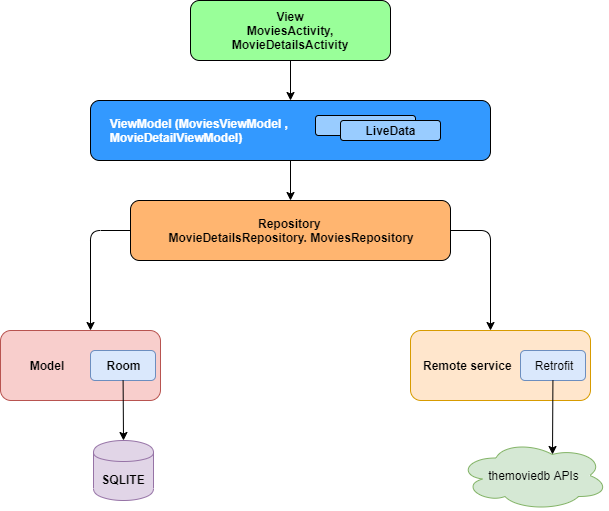

The diagram above was exported from draw.io. Its source (the exported page's mxGraphModel, read from the mxfile embedded in the PNG):
<mxGraphModel dx="1010" dy="352" grid="1" gridSize="10" guides="1" tooltips="1" connect="1" arrows="1" fold="1" page="1" pageScale="1" pageWidth="850" pageHeight="1100" math="0" shadow="0">
  <root>
    <mxCell id="0" />
    <mxCell id="1" parent="0" />
    <mxCell id="FweeH6bo6kTLRYqJTeou-1" value="&lt;b&gt;View&lt;br&gt;MoviesActivity, MovieDetailsActivity&lt;/b&gt;&lt;br&gt;" style="rounded=1;whiteSpace=wrap;html=1;fillColor=#99FF99;" vertex="1" parent="1">
      <mxGeometry x="300" y="240" width="200" height="60" as="geometry" />
    </mxCell>
    <mxCell id="FweeH6bo6kTLRYqJTeou-2" value="&lt;b&gt;&lt;font color=&quot;#ffffff&quot;&gt;&amp;nbsp; &amp;nbsp; &amp;nbsp;ViewModel (&lt;span&gt;MoviesViewModel ,&lt;br&gt;&amp;nbsp; &amp;nbsp; &amp;nbsp;&lt;/span&gt;&lt;span&gt;MovieDetailViewModel)&lt;/span&gt;&lt;/font&gt;&lt;/b&gt;" style="rounded=1;whiteSpace=wrap;html=1;fillColor=#3399FF;gradientColor=none;align=left;" vertex="1" parent="1">
      <mxGeometry x="200" y="340" width="400" height="60" as="geometry" />
    </mxCell>
    <mxCell id="FweeH6bo6kTLRYqJTeou-3" value="" style="endArrow=classic;html=1;exitX=0.438;exitY=0.993;exitDx=0;exitDy=0;exitPerimeter=0;" edge="1" parent="1" source="FweeH6bo6kTLRYqJTeou-1" target="FweeH6bo6kTLRYqJTeou-2">
      <mxGeometry width="50" height="50" relative="1" as="geometry">
        <mxPoint x="320" y="470" as="sourcePoint" />
        <mxPoint x="370" y="420" as="targetPoint" />
      </mxGeometry>
    </mxCell>
    <mxCell id="FweeH6bo6kTLRYqJTeou-4" value="LiveData" style="rounded=1;whiteSpace=wrap;html=1;fillColor=#99CCFF;gradientColor=none;" vertex="1" parent="1">
      <mxGeometry x="425" y="355" width="100" height="20" as="geometry" />
    </mxCell>
    <mxCell id="FweeH6bo6kTLRYqJTeou-5" value="&lt;b&gt;LiveData&lt;/b&gt;" style="rounded=1;whiteSpace=wrap;html=1;fillColor=#99CCFF;gradientColor=none;" vertex="1" parent="1">
      <mxGeometry x="450" y="360" width="100" height="20" as="geometry" />
    </mxCell>
    <mxCell id="FweeH6bo6kTLRYqJTeou-10" value="&lt;b&gt;Repository &lt;br&gt;MovieDetailsRepository.&amp;nbsp;MoviesRepository&lt;/b&gt;" style="rounded=1;whiteSpace=wrap;html=1;fillColor=#FFB570;gradientColor=none;align=center;" vertex="1" parent="1">
      <mxGeometry x="240" y="440" width="320" height="60" as="geometry" />
    </mxCell>
    <mxCell id="FweeH6bo6kTLRYqJTeou-11" value="" style="endArrow=classic;html=1;exitX=1;exitY=0.5;exitDx=0;exitDy=0;" edge="1" parent="1" source="FweeH6bo6kTLRYqJTeou-10">
      <mxGeometry width="50" height="50" relative="1" as="geometry">
        <mxPoint x="570" y="580" as="sourcePoint" />
        <mxPoint x="600" y="570" as="targetPoint" />
        <Array as="points">
          <mxPoint x="600" y="470" />
        </Array>
      </mxGeometry>
    </mxCell>
    <mxCell id="FweeH6bo6kTLRYqJTeou-12" value="" style="endArrow=classic;html=1;exitX=0;exitY=0.5;exitDx=0;exitDy=0;" edge="1" parent="1" source="FweeH6bo6kTLRYqJTeou-10">
      <mxGeometry width="50" height="50" relative="1" as="geometry">
        <mxPoint x="180" y="470" as="sourcePoint" />
        <mxPoint x="200" y="570" as="targetPoint" />
        <Array as="points">
          <mxPoint x="200" y="470" />
        </Array>
      </mxGeometry>
    </mxCell>
    <mxCell id="FweeH6bo6kTLRYqJTeou-15" value="" style="endArrow=classic;html=1;" edge="1" parent="1" source="FweeH6bo6kTLRYqJTeou-2">
      <mxGeometry width="50" height="50" relative="1" as="geometry">
        <mxPoint x="370" y="450" as="sourcePoint" />
        <mxPoint x="420" y="400" as="targetPoint" />
      </mxGeometry>
    </mxCell>
    <mxCell id="FweeH6bo6kTLRYqJTeou-16" value="" style="endArrow=classic;html=1;exitX=0.5;exitY=1;exitDx=0;exitDy=0;" edge="1" parent="1" source="FweeH6bo6kTLRYqJTeou-2">
      <mxGeometry width="50" height="50" relative="1" as="geometry">
        <mxPoint x="60" y="420" as="sourcePoint" />
        <mxPoint x="400" y="440" as="targetPoint" />
      </mxGeometry>
    </mxCell>
    <mxCell id="FweeH6bo6kTLRYqJTeou-17" value="&lt;b&gt;&amp;nbsp; &amp;nbsp;Remote service&lt;/b&gt;" style="rounded=1;whiteSpace=wrap;html=1;fillColor=#ffe6cc;align=left;strokeColor=#d79b00;" vertex="1" parent="1">
      <mxGeometry x="520" y="570" width="180" height="70" as="geometry" />
    </mxCell>
    <mxCell id="FweeH6bo6kTLRYqJTeou-20" value="Retrofit" style="rounded=1;whiteSpace=wrap;html=1;fillColor=#dae8fc;strokeColor=#6c8ebf;" vertex="1" parent="1">
      <mxGeometry x="630" y="590" width="65" height="30" as="geometry" />
    </mxCell>
    <mxCell id="FweeH6bo6kTLRYqJTeou-21" value="themoviedb APIs" style="ellipse;shape=cloud;whiteSpace=wrap;html=1;fillColor=#d5e8d4;strokeColor=#82b366;" vertex="1" parent="1">
      <mxGeometry x="568" y="680" width="150" height="70" as="geometry" />
    </mxCell>
    <mxCell id="FweeH6bo6kTLRYqJTeou-22" value="" style="endArrow=classic;html=1;entryX=0.625;entryY=0.2;entryDx=0;entryDy=0;entryPerimeter=0;" edge="1" parent="1" source="FweeH6bo6kTLRYqJTeou-20" target="FweeH6bo6kTLRYqJTeou-21">
      <mxGeometry width="50" height="50" relative="1" as="geometry">
        <mxPoint x="310" y="740" as="sourcePoint" />
        <mxPoint x="660" y="680" as="targetPoint" />
      </mxGeometry>
    </mxCell>
    <mxCell id="FweeH6bo6kTLRYqJTeou-23" value="&lt;b&gt;&amp;nbsp; &amp;nbsp; &amp;nbsp; &amp;nbsp; Model&lt;/b&gt;" style="rounded=1;whiteSpace=wrap;html=1;fillColor=#f8cecc;align=left;strokeColor=#b85450;" vertex="1" parent="1">
      <mxGeometry x="110" y="570" width="160" height="70" as="geometry" />
    </mxCell>
    <mxCell id="FweeH6bo6kTLRYqJTeou-24" value="&lt;b&gt;Room&lt;/b&gt;" style="rounded=1;whiteSpace=wrap;html=1;fillColor=#dae8fc;strokeColor=#6c8ebf;" vertex="1" parent="1">
      <mxGeometry x="200" y="590" width="65" height="30" as="geometry" />
    </mxCell>
    <mxCell id="FweeH6bo6kTLRYqJTeou-26" value="&lt;b&gt;SQLITE&lt;/b&gt;" style="shape=cylinder;whiteSpace=wrap;html=1;boundedLbl=1;backgroundOutline=1;fillColor=#e1d5e7;strokeColor=#9673a6;" vertex="1" parent="1">
      <mxGeometry x="203" y="680" width="60" height="60" as="geometry" />
    </mxCell>
    <mxCell id="FweeH6bo6kTLRYqJTeou-27" value="" style="endArrow=classic;html=1;exitX=0.5;exitY=1;exitDx=0;exitDy=0;" edge="1" parent="1" source="FweeH6bo6kTLRYqJTeou-24">
      <mxGeometry width="50" height="50" relative="1" as="geometry">
        <mxPoint x="250" y="700" as="sourcePoint" />
        <mxPoint x="233" y="680" as="targetPoint" />
      </mxGeometry>
    </mxCell>
  </root>
</mxGraphModel>